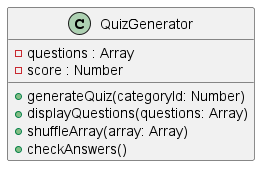

The diagram above was rendered by PlantUML. Its source (embedded in the PNG):
@startuml ClassDiagram

class QuizGenerator {
  - questions : Array
  - score : Number
  + generateQuiz(categoryId: Number)
  + displayQuestions(questions: Array)
  + shuffleArray(array: Array)
  + checkAnswers()
}

@enduml